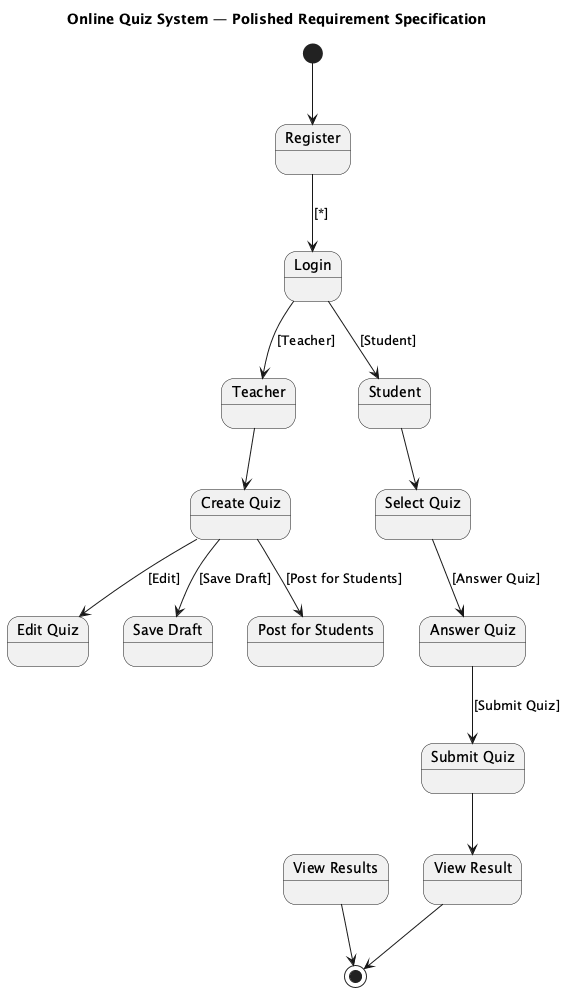

The diagram above was rendered by PlantUML. Its source (embedded in the PNG):
@startuml
title Online Quiz System — Polished Requirement Specification

state "Register" as Register
state "Login" as Login
state "Teacher" as Teacher
state "Student" as Student
state "Create Quiz" as CreateQuiz
state "Edit Quiz" as EditQuiz
state "Save Draft" as SaveDraft
state "Post for Students" as PostForStudents
state "View Results" as ViewResults
state "Select Quiz" as SelectQuiz
state "Answer Quiz" as AnswerQuiz
state "Submit Quiz" as SubmitQuiz
state "View Result" as ViewResult

[*] --> Register
Register --> Login : [*]
Login --> Teacher : [Teacher]
Login --> Student : [Student]

Teacher --> CreateQuiz
CreateQuiz --> EditQuiz : [Edit]
CreateQuiz --> SaveDraft : [Save Draft]
CreateQuiz --> PostForStudents : [Post for Students]

Student --> SelectQuiz
SelectQuiz --> AnswerQuiz : [Answer Quiz]
AnswerQuiz --> SubmitQuiz : [Submit Quiz]
SubmitQuiz --> ViewResult

ViewResults --> [*]
ViewResult --> [*]

@enduml